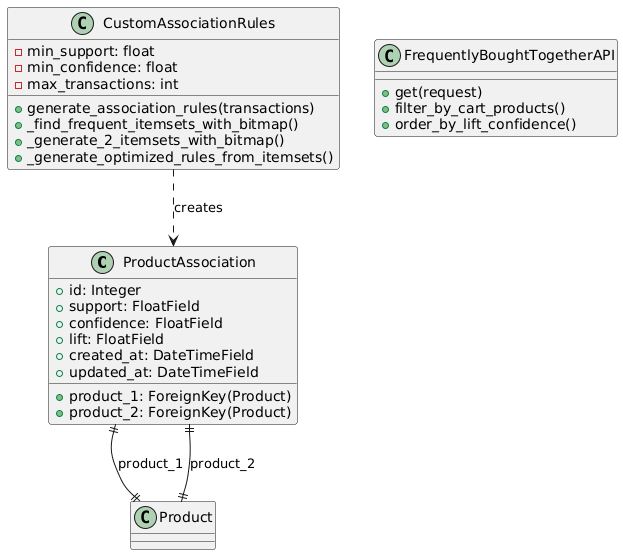

The diagram above was rendered by PlantUML. Its source (embedded in the PNG):
@startuml
class ProductAssociation {
  +id: Integer
  +product_1: ForeignKey(Product)
  +product_2: ForeignKey(Product)
  +support: FloatField
  +confidence: FloatField
  +lift: FloatField
  +created_at: DateTimeField
  +updated_at: DateTimeField
}

class CustomAssociationRules {
  -min_support: float
  -min_confidence: float
  -max_transactions: int
  +generate_association_rules(transactions)
  +_find_frequent_itemsets_with_bitmap()
  +_generate_2_itemsets_with_bitmap()
  +_generate_optimized_rules_from_itemsets()
}

class FrequentlyBoughtTogetherAPI {
  +get(request)
  +filter_by_cart_products()
  +order_by_lift_confidence()
}

ProductAssociation ||--|| Product : product_1
ProductAssociation ||--|| Product : product_2
CustomAssociationRules ..> ProductAssociation : creates
@enduml